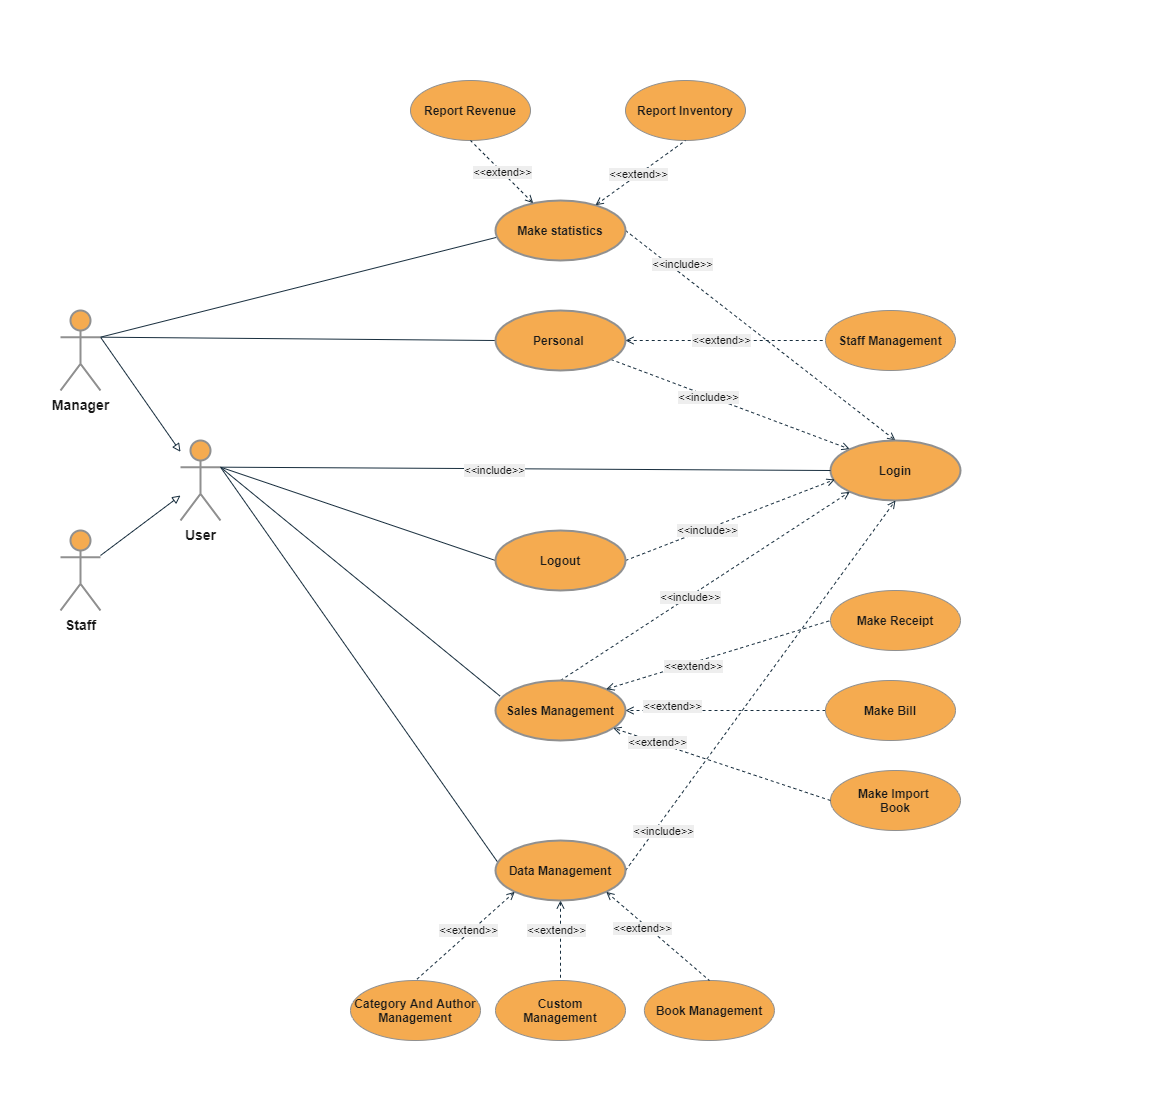

The diagram above was exported from draw.io. Its source (the exported page's mxGraphModel, read from the mxfile embedded in the PNG):
<mxGraphModel dx="1551" dy="1266" grid="1" gridSize="10" guides="1" tooltips="1" connect="1" arrows="1" fold="1" page="1" pageScale="1" pageWidth="291" pageHeight="100" background="none" math="0" shadow="0">
  <root>
    <mxCell id="0" />
    <mxCell id="1" parent="0" />
    <mxCell id="DnJykgCi00d9tfFHN3bR-5" style="rounded=0;orthogonalLoop=1;jettySize=auto;html=1;endArrow=block;endFill=0;strokeColor=#182E3E;fontColor=#1A1A1A;labelBackgroundColor=#EEEEEE;exitX=1;exitY=0.3333333333333333;exitDx=0;exitDy=0;exitPerimeter=0;" parent="1" source="DnJykgCi00d9tfFHN3bR-1" target="DnJykgCi00d9tfFHN3bR-7" edge="1">
      <mxGeometry relative="1" as="geometry">
        <mxPoint x="120" y="380" as="targetPoint" />
        <mxPoint x="100" y="240" as="sourcePoint" />
      </mxGeometry>
    </mxCell>
    <mxCell id="DnJykgCi00d9tfFHN3bR-10" style="edgeStyle=none;rounded=0;orthogonalLoop=1;jettySize=auto;html=1;endArrow=none;endFill=0;entryX=0.007;entryY=0.615;entryDx=0;entryDy=0;entryPerimeter=0;strokeColor=#182E3E;fontColor=#1A1A1A;labelBackgroundColor=#EEEEEE;exitX=1;exitY=0.3333333333333333;exitDx=0;exitDy=0;exitPerimeter=0;" parent="1" source="DnJykgCi00d9tfFHN3bR-1" target="DnJykgCi00d9tfFHN3bR-8" edge="1">
      <mxGeometry relative="1" as="geometry">
        <mxPoint x="90" y="160" as="sourcePoint" />
        <mxPoint x="338" y="113" as="targetPoint" />
      </mxGeometry>
    </mxCell>
    <mxCell id="DnJykgCi00d9tfFHN3bR-12" style="edgeStyle=none;rounded=0;orthogonalLoop=1;jettySize=auto;html=1;entryX=0;entryY=0.5;entryDx=0;entryDy=0;endArrow=none;endFill=0;strokeColor=#182E3E;fontColor=#1A1A1A;labelBackgroundColor=#EEEEEE;startArrow=none;startFill=0;exitX=1;exitY=0.3333333333333333;exitDx=0;exitDy=0;exitPerimeter=0;" parent="1" source="DnJykgCi00d9tfFHN3bR-1" target="DnJykgCi00d9tfFHN3bR-11" edge="1">
      <mxGeometry relative="1" as="geometry">
        <mxPoint x="100" y="240" as="sourcePoint" />
      </mxGeometry>
    </mxCell>
    <mxCell id="DnJykgCi00d9tfFHN3bR-1" value="&lt;b&gt;&lt;font style=&quot;font-size: 14px&quot;&gt;Manager&lt;/font&gt;&lt;/b&gt;" style="shape=umlActor;verticalLabelPosition=bottom;verticalAlign=top;html=1;outlineConnect=0;fillColor=#F5AB50;strokeColor=#909090;strokeWidth=2;fontColor=#1A1A1A;" parent="1" vertex="1">
      <mxGeometry x="60" y="210" width="40" height="80" as="geometry" />
    </mxCell>
    <mxCell id="DnJykgCi00d9tfFHN3bR-30" style="edgeStyle=none;rounded=0;orthogonalLoop=1;jettySize=auto;html=1;endArrow=block;endFill=0;strokeColor=#182E3E;fontColor=#1A1A1A;labelBackgroundColor=#EEEEEE;" parent="1" source="DnJykgCi00d9tfFHN3bR-4" target="DnJykgCi00d9tfFHN3bR-7" edge="1">
      <mxGeometry relative="1" as="geometry">
        <mxPoint x="120" y="400" as="targetPoint" />
      </mxGeometry>
    </mxCell>
    <mxCell id="DnJykgCi00d9tfFHN3bR-4" value="&lt;b&gt;&lt;font style=&quot;font-size: 14px&quot;&gt;Staff&lt;br&gt;&lt;/font&gt;&lt;/b&gt;" style="shape=umlActor;verticalLabelPosition=bottom;verticalAlign=top;html=1;outlineConnect=0;fillColor=#F5AB50;strokeColor=#909090;strokeWidth=2;fontColor=#1A1A1A;" parent="1" vertex="1">
      <mxGeometry x="60" y="430" width="40" height="80" as="geometry" />
    </mxCell>
    <mxCell id="DnJykgCi00d9tfFHN3bR-19" style="edgeStyle=none;rounded=0;orthogonalLoop=1;jettySize=auto;html=1;entryX=0.035;entryY=0.26;entryDx=0;entryDy=0;entryPerimeter=0;endArrow=none;endFill=0;strokeColor=#182E3E;fontColor=#1A1A1A;labelBackgroundColor=#EEEEEE;exitX=1;exitY=0.3333333333333333;exitDx=0;exitDy=0;exitPerimeter=0;" parent="1" source="DnJykgCi00d9tfFHN3bR-7" target="DnJykgCi00d9tfFHN3bR-18" edge="1">
      <mxGeometry relative="1" as="geometry">
        <mxPoint x="356.3224324471462" y="417.7865891468414" as="sourcePoint" />
      </mxGeometry>
    </mxCell>
    <mxCell id="DnJykgCi00d9tfFHN3bR-24" style="edgeStyle=none;rounded=0;orthogonalLoop=1;jettySize=auto;html=1;entryX=0.028;entryY=0.396;entryDx=0;entryDy=0;entryPerimeter=0;endArrow=none;endFill=0;strokeColor=#182E3E;fontColor=#1A1A1A;labelBackgroundColor=#EEEEEE;exitX=1;exitY=0.3333333333333333;exitDx=0;exitDy=0;exitPerimeter=0;" parent="1" source="DnJykgCi00d9tfFHN3bR-7" target="DnJykgCi00d9tfFHN3bR-23" edge="1">
      <mxGeometry relative="1" as="geometry">
        <mxPoint x="220" y="370" as="sourcePoint" />
      </mxGeometry>
    </mxCell>
    <mxCell id="DnJykgCi00d9tfFHN3bR-32" style="edgeStyle=none;rounded=0;orthogonalLoop=1;jettySize=auto;html=1;entryX=0;entryY=0.5;entryDx=0;entryDy=0;endArrow=none;endFill=0;strokeColor=#182E3E;fontColor=#1A1A1A;labelBackgroundColor=#EEEEEE;exitX=1;exitY=0.3333333333333333;exitDx=0;exitDy=0;exitPerimeter=0;" parent="1" source="DnJykgCi00d9tfFHN3bR-7" target="DnJykgCi00d9tfFHN3bR-31" edge="1">
      <mxGeometry relative="1" as="geometry">
        <mxPoint x="380.9619407771256" y="408.2842712474619" as="sourcePoint" />
      </mxGeometry>
    </mxCell>
    <mxCell id="DnJykgCi00d9tfFHN3bR-7" value="&lt;b&gt;&lt;font style=&quot;font-size: 14px&quot;&gt;User&lt;br&gt;&lt;/font&gt;&lt;/b&gt;" style="shape=umlActor;verticalLabelPosition=bottom;verticalAlign=top;html=1;outlineConnect=0;fillColor=#F5AB50;strokeColor=#909090;strokeWidth=2;fontColor=#1A1A1A;" parent="1" vertex="1">
      <mxGeometry x="180" y="340" width="40" height="80" as="geometry" />
    </mxCell>
    <mxCell id="DnJykgCi00d9tfFHN3bR-14" style="edgeStyle=none;rounded=0;orthogonalLoop=1;jettySize=auto;html=1;entryX=0.5;entryY=0;entryDx=0;entryDy=0;endArrow=open;endFill=0;dashed=1;exitX=1;exitY=0.5;exitDx=0;exitDy=0;strokeColor=#182E3E;fontColor=#1A1A1A;labelBackgroundColor=#EEEEEE;" parent="1" source="DnJykgCi00d9tfFHN3bR-8" target="DnJykgCi00d9tfFHN3bR-13" edge="1">
      <mxGeometry relative="1" as="geometry" />
    </mxCell>
    <mxCell id="DnJykgCi00d9tfFHN3bR-16" value="&amp;lt;&amp;lt;include&amp;gt;&amp;gt;" style="edgeLabel;html=1;align=center;verticalAlign=middle;resizable=0;points=[];fontColor=#1A1A1A;labelBackgroundColor=#EEEEEE;" parent="DnJykgCi00d9tfFHN3bR-14" vertex="1" connectable="0">
      <mxGeometry x="-0.1644" y="2" relative="1" as="geometry">
        <mxPoint x="-57.3" y="-53.19" as="offset" />
      </mxGeometry>
    </mxCell>
    <mxCell id="DnJykgCi00d9tfFHN3bR-8" value="&lt;b&gt;Make&amp;nbsp;&lt;span style=&quot;color: rgb(32 , 33 , 36) ; font-family: inherit ; text-align: left&quot;&gt;&lt;font style=&quot;font-size: 12px&quot;&gt;statistics&lt;/font&gt;&lt;/span&gt;&lt;/b&gt;" style="ellipse;whiteSpace=wrap;html=1;strokeWidth=2;fillColor=#F5AB50;strokeColor=#909090;fontColor=#1A1A1A;" parent="1" vertex="1">
      <mxGeometry x="495" y="100" width="130" height="60" as="geometry" />
    </mxCell>
    <mxCell id="DnJykgCi00d9tfFHN3bR-15" style="edgeStyle=none;rounded=0;orthogonalLoop=1;jettySize=auto;html=1;entryX=0;entryY=0;entryDx=0;entryDy=0;endArrow=open;endFill=0;dashed=1;strokeColor=#182E3E;fontColor=#1A1A1A;labelBackgroundColor=#EEEEEE;" parent="1" source="DnJykgCi00d9tfFHN3bR-11" target="DnJykgCi00d9tfFHN3bR-13" edge="1">
      <mxGeometry relative="1" as="geometry" />
    </mxCell>
    <mxCell id="DnJykgCi00d9tfFHN3bR-17" value="&amp;lt;&amp;lt;include&amp;gt;&amp;gt;" style="edgeLabel;html=1;align=center;verticalAlign=middle;resizable=0;points=[];fontColor=#1A1A1A;labelBackgroundColor=#EEEEEE;" parent="DnJykgCi00d9tfFHN3bR-15" vertex="1" connectable="0">
      <mxGeometry x="-0.1817" y="-1" relative="1" as="geometry">
        <mxPoint as="offset" />
      </mxGeometry>
    </mxCell>
    <mxCell id="DnJykgCi00d9tfFHN3bR-11" value="&lt;b&gt;Personal&amp;nbsp;&lt;/b&gt;" style="ellipse;whiteSpace=wrap;html=1;strokeWidth=2;fillColor=#F5AB50;strokeColor=#909090;fontColor=#1A1A1A;" parent="1" vertex="1">
      <mxGeometry x="494.99999999999994" y="210" width="130" height="60" as="geometry" />
    </mxCell>
    <mxCell id="DnJykgCi00d9tfFHN3bR-13" value="&lt;b&gt;Login&lt;/b&gt;" style="ellipse;whiteSpace=wrap;html=1;strokeWidth=2;fillColor=#F5AB50;strokeColor=#909090;fontColor=#1A1A1A;" parent="1" vertex="1">
      <mxGeometry x="830" y="340" width="130" height="60" as="geometry" />
    </mxCell>
    <mxCell id="DnJykgCi00d9tfFHN3bR-21" style="edgeStyle=none;rounded=0;orthogonalLoop=1;jettySize=auto;html=1;endArrow=open;endFill=0;dashed=1;exitX=0.5;exitY=0;exitDx=0;exitDy=0;strokeColor=#182E3E;fontColor=#1A1A1A;labelBackgroundColor=#EEEEEE;entryX=0;entryY=1;entryDx=0;entryDy=0;" parent="1" source="DnJykgCi00d9tfFHN3bR-18" target="DnJykgCi00d9tfFHN3bR-13" edge="1">
      <mxGeometry relative="1" as="geometry" />
    </mxCell>
    <mxCell id="DnJykgCi00d9tfFHN3bR-22" value="&amp;lt;&amp;lt;include&amp;gt;&amp;gt;" style="edgeLabel;html=1;align=center;verticalAlign=middle;resizable=0;points=[];fontColor=#1A1A1A;labelBackgroundColor=#EEEEEE;" parent="DnJykgCi00d9tfFHN3bR-21" vertex="1" connectable="0">
      <mxGeometry x="-0.1038" y="-1" relative="1" as="geometry">
        <mxPoint as="offset" />
      </mxGeometry>
    </mxCell>
    <mxCell id="DnJykgCi00d9tfFHN3bR-18" value="&lt;b&gt;Sales Management&lt;/b&gt;" style="ellipse;whiteSpace=wrap;html=1;strokeWidth=2;fillColor=#F5AB50;strokeColor=#909090;fontColor=#1A1A1A;" parent="1" vertex="1">
      <mxGeometry x="495" y="580" width="130" height="60" as="geometry" />
    </mxCell>
    <mxCell id="DnJykgCi00d9tfFHN3bR-25" style="edgeStyle=none;rounded=0;orthogonalLoop=1;jettySize=auto;html=1;entryX=0.5;entryY=1;entryDx=0;entryDy=0;endArrow=open;endFill=0;dashed=1;exitX=1;exitY=0.5;exitDx=0;exitDy=0;strokeColor=#182E3E;fontColor=#1A1A1A;labelBackgroundColor=#EEEEEE;" parent="1" source="DnJykgCi00d9tfFHN3bR-23" target="DnJykgCi00d9tfFHN3bR-13" edge="1">
      <mxGeometry relative="1" as="geometry" />
    </mxCell>
    <mxCell id="DnJykgCi00d9tfFHN3bR-36" value="&amp;lt;&amp;lt;include&amp;gt;&amp;gt;" style="edgeLabel;html=1;align=center;verticalAlign=middle;resizable=0;points=[];fontColor=#1A1A1A;labelBackgroundColor=#EEEEEE;" parent="DnJykgCi00d9tfFHN3bR-25" vertex="1" connectable="0">
      <mxGeometry x="0.0979" y="1" relative="1" as="geometry">
        <mxPoint x="-109.76" y="163.83" as="offset" />
      </mxGeometry>
    </mxCell>
    <mxCell id="DnJykgCi00d9tfFHN3bR-23" value="&lt;b&gt;Data Management&lt;/b&gt;" style="ellipse;whiteSpace=wrap;html=1;strokeWidth=2;fillColor=#F5AB50;strokeColor=#909090;fontColor=#1A1A1A;" parent="1" vertex="1">
      <mxGeometry x="495" y="740" width="130" height="60" as="geometry" />
    </mxCell>
    <mxCell id="DnJykgCi00d9tfFHN3bR-33" style="edgeStyle=none;rounded=0;orthogonalLoop=1;jettySize=auto;html=1;exitX=1;exitY=0.5;exitDx=0;exitDy=0;entryX=0.033;entryY=0.65;entryDx=0;entryDy=0;entryPerimeter=0;endArrow=open;endFill=0;dashed=1;strokeColor=#182E3E;fontColor=#1A1A1A;labelBackgroundColor=#EEEEEE;" parent="1" source="DnJykgCi00d9tfFHN3bR-31" target="DnJykgCi00d9tfFHN3bR-13" edge="1">
      <mxGeometry relative="1" as="geometry" />
    </mxCell>
    <mxCell id="DnJykgCi00d9tfFHN3bR-37" value="&amp;lt;&amp;lt;include&amp;gt;&amp;gt;" style="edgeLabel;html=1;align=center;verticalAlign=middle;resizable=0;points=[];fontColor=#1A1A1A;labelBackgroundColor=#EEEEEE;" parent="DnJykgCi00d9tfFHN3bR-33" vertex="1" connectable="0">
      <mxGeometry x="-0.2187" y="-1" relative="1" as="geometry">
        <mxPoint as="offset" />
      </mxGeometry>
    </mxCell>
    <mxCell id="DnJykgCi00d9tfFHN3bR-31" value="&lt;b&gt;Logout&lt;/b&gt;" style="ellipse;whiteSpace=wrap;html=1;strokeWidth=2;fillColor=#F5AB50;strokeColor=#909090;fontColor=#1A1A1A;" parent="1" vertex="1">
      <mxGeometry x="495" y="430" width="130" height="60" as="geometry" />
    </mxCell>
    <mxCell id="1imOT87lvpNHggdboMIf-3" value="&amp;lt;&amp;lt;extend&amp;gt;&amp;gt;" style="edgeStyle=none;orthogonalLoop=1;jettySize=auto;html=1;exitX=1;exitY=0;exitDx=0;exitDy=0;entryX=0;entryY=0.5;entryDx=0;entryDy=0;dashed=1;startArrow=open;startFill=0;endArrow=none;endFill=0;strokeColor=#182E3E;fontColor=#1A1A1A;labelBackgroundColor=#EEEEEE;" parent="1" source="DnJykgCi00d9tfFHN3bR-18" target="1imOT87lvpNHggdboMIf-5" edge="1">
      <mxGeometry x="-0.2385" y="-4" relative="1" as="geometry">
        <mxPoint x="943.98" y="565" as="sourcePoint" />
        <mxPoint as="offset" />
      </mxGeometry>
    </mxCell>
    <mxCell id="1imOT87lvpNHggdboMIf-4" value="&lt;b&gt;Make Import &lt;br&gt;Book&lt;/b&gt;" style="ellipse;whiteSpace=wrap;html=1;fillColor=#F5AB50;strokeColor=#909090;fontColor=#1A1A1A;" parent="1" vertex="1">
      <mxGeometry x="830" y="670" width="130" height="60" as="geometry" />
    </mxCell>
    <mxCell id="1imOT87lvpNHggdboMIf-5" value="&lt;b&gt;Make Receipt&lt;/b&gt;" style="ellipse;whiteSpace=wrap;html=1;fillColor=#F5AB50;strokeColor=#909090;fontColor=#1A1A1A;" parent="1" vertex="1">
      <mxGeometry x="830" y="490" width="130" height="60" as="geometry" />
    </mxCell>
    <mxCell id="1imOT87lvpNHggdboMIf-6" value="&amp;lt;&amp;lt;extend&amp;gt;&amp;gt;" style="edgeStyle=none;orthogonalLoop=1;jettySize=auto;html=1;dashed=1;startArrow=none;startFill=0;endArrow=open;endFill=0;strokeColor=#182E3E;fontColor=#1A1A1A;labelBackgroundColor=#EEEEEE;entryX=1;entryY=0.5;entryDx=0;entryDy=0;" parent="1" source="1imOT87lvpNHggdboMIf-7" target="DnJykgCi00d9tfFHN3bR-18" edge="1">
      <mxGeometry x="0.5279" y="-4" relative="1" as="geometry">
        <mxPoint x="936.5481071302884" y="579.4619683371536" as="targetPoint" />
        <mxPoint as="offset" />
      </mxGeometry>
    </mxCell>
    <mxCell id="1imOT87lvpNHggdboMIf-7" value="&lt;b&gt;Make Bill&lt;/b&gt;" style="ellipse;whiteSpace=wrap;html=1;fillColor=#F5AB50;strokeColor=#909090;fontColor=#1A1A1A;" parent="1" vertex="1">
      <mxGeometry x="825" y="580" width="130" height="60" as="geometry" />
    </mxCell>
    <mxCell id="1imOT87lvpNHggdboMIf-10" value="&amp;lt;&amp;lt;extend&amp;gt;&amp;gt;" style="edgeStyle=none;orthogonalLoop=1;jettySize=auto;html=1;dashed=1;startArrow=none;startFill=0;endArrow=open;endFill=0;strokeColor=#182E3E;fontColor=#1A1A1A;labelBackgroundColor=#EEEEEE;exitX=0;exitY=0.5;exitDx=0;exitDy=0;" parent="1" source="1imOT87lvpNHggdboMIf-4" target="DnJykgCi00d9tfFHN3bR-18" edge="1">
      <mxGeometry x="0.5987" relative="1" as="geometry">
        <mxPoint x="1050" y="509.99565555175604" as="targetPoint" />
        <mxPoint x="1050" y="570" as="sourcePoint" />
        <mxPoint as="offset" />
      </mxGeometry>
    </mxCell>
    <mxCell id="1imOT87lvpNHggdboMIf-17" value="&lt;b&gt;Category And Author Management&lt;/b&gt;" style="ellipse;whiteSpace=wrap;html=1;fillColor=#F5AB50;strokeColor=#909090;fontColor=#1A1A1A;" parent="1" vertex="1">
      <mxGeometry x="350.0042742793276" y="880" width="130" height="60" as="geometry" />
    </mxCell>
    <mxCell id="1imOT87lvpNHggdboMIf-18" value="&lt;b&gt;Custom&lt;br&gt;Management&lt;/b&gt;" style="ellipse;whiteSpace=wrap;html=1;fillColor=#F5AB50;strokeColor=#909090;fontColor=#1A1A1A;" parent="1" vertex="1">
      <mxGeometry x="495.0000000000001" y="880" width="130" height="60" as="geometry" />
    </mxCell>
    <mxCell id="1imOT87lvpNHggdboMIf-19" value="&lt;b&gt;Book Management&lt;/b&gt;" style="ellipse;whiteSpace=wrap;html=1;fillColor=#F5AB50;strokeColor=#909090;fontColor=#1A1A1A;" parent="1" vertex="1">
      <mxGeometry x="643.9100000000001" y="880" width="130" height="60" as="geometry" />
    </mxCell>
    <mxCell id="1imOT87lvpNHggdboMIf-22" value="&amp;lt;&amp;lt;extend&amp;gt;&amp;gt;" style="edgeStyle=none;orthogonalLoop=1;jettySize=auto;html=1;exitX=1;exitY=1;exitDx=0;exitDy=0;entryX=0.5;entryY=0;entryDx=0;entryDy=0;dashed=1;startArrow=open;startFill=0;endArrow=none;endFill=0;strokeColor=#182E3E;fontColor=#1A1A1A;labelBackgroundColor=#EEEEEE;" parent="1" source="DnJykgCi00d9tfFHN3bR-23" target="1imOT87lvpNHggdboMIf-19" edge="1">
      <mxGeometry x="-0.2385" y="-4" relative="1" as="geometry">
        <mxPoint x="820" y="840" as="sourcePoint" />
        <mxPoint x="1042.155629651335" y="761.0021423277767" as="targetPoint" />
        <mxPoint as="offset" />
      </mxGeometry>
    </mxCell>
    <mxCell id="1imOT87lvpNHggdboMIf-23" value="&amp;lt;&amp;lt;extend&amp;gt;&amp;gt;" style="edgeStyle=none;orthogonalLoop=1;jettySize=auto;html=1;exitX=1;exitY=0;exitDx=0;exitDy=0;entryX=0.5;entryY=0;entryDx=0;entryDy=0;dashed=1;startArrow=open;startFill=0;endArrow=none;endFill=0;strokeColor=#182E3E;fontColor=#1A1A1A;labelBackgroundColor=#EEEEEE;" parent="1" target="1imOT87lvpNHggdboMIf-18" edge="1">
      <mxGeometry x="-0.2385" y="-4" relative="1" as="geometry">
        <mxPoint x="560.0043703486646" y="799.9978576722231" as="sourcePoint" />
        <mxPoint x="782.1599999999995" y="720.9999999999998" as="targetPoint" />
        <mxPoint as="offset" />
      </mxGeometry>
    </mxCell>
    <mxCell id="1imOT87lvpNHggdboMIf-24" value="&amp;lt;&amp;lt;extend&amp;gt;&amp;gt;" style="edgeStyle=none;orthogonalLoop=1;jettySize=auto;html=1;exitX=0;exitY=1;exitDx=0;exitDy=0;entryX=0.5;entryY=0;entryDx=0;entryDy=0;dashed=1;startArrow=open;startFill=0;endArrow=none;endFill=0;strokeColor=#182E3E;fontColor=#1A1A1A;labelBackgroundColor=#EEEEEE;" parent="1" source="DnJykgCi00d9tfFHN3bR-23" target="1imOT87lvpNHggdboMIf-17" edge="1">
      <mxGeometry x="-0.097" y="-2" relative="1" as="geometry">
        <mxPoint x="127.85" y="790" as="sourcePoint" />
        <mxPoint x="350.00562965133497" y="711.0021423277767" as="targetPoint" />
        <mxPoint as="offset" />
      </mxGeometry>
    </mxCell>
    <mxCell id="1imOT87lvpNHggdboMIf-25" value="&lt;b&gt;Staff Management&lt;/b&gt;" style="ellipse;whiteSpace=wrap;html=1;fillColor=#F5AB50;strokeColor=#909090;fontColor=#1A1A1A;" parent="1" vertex="1">
      <mxGeometry x="825" y="210" width="130" height="60" as="geometry" />
    </mxCell>
    <mxCell id="1imOT87lvpNHggdboMIf-26" value="&amp;lt;&amp;lt;extend&amp;gt;&amp;gt;" style="edgeStyle=none;orthogonalLoop=1;jettySize=auto;html=1;exitX=1;exitY=0.5;exitDx=0;exitDy=0;entryX=0;entryY=0.5;entryDx=0;entryDy=0;dashed=1;startArrow=open;startFill=0;endArrow=none;endFill=0;strokeColor=#182E3E;fontColor=#1A1A1A;labelBackgroundColor=#EEEEEE;" parent="1" source="DnJykgCi00d9tfFHN3bR-11" target="1imOT87lvpNHggdboMIf-25" edge="1">
      <mxGeometry x="-0.05" relative="1" as="geometry">
        <mxPoint x="570.0043703486646" y="111.00214232777694" as="sourcePoint" />
        <mxPoint x="676.0699999999998" y="200" as="targetPoint" />
        <mxPoint as="offset" />
      </mxGeometry>
    </mxCell>
    <mxCell id="1imOT87lvpNHggdboMIf-27" style="edgeStyle=none;rounded=0;orthogonalLoop=1;jettySize=auto;html=1;endArrow=none;endFill=0;exitX=1;exitY=0.3333333333333333;exitDx=0;exitDy=0;strokeColor=#182E3E;fontColor=#1A1A1A;labelBackgroundColor=#EEEEEE;entryX=0;entryY=0.5;entryDx=0;entryDy=0;exitPerimeter=0;" parent="1" source="DnJykgCi00d9tfFHN3bR-7" target="DnJykgCi00d9tfFHN3bR-13" edge="1">
      <mxGeometry relative="1" as="geometry">
        <mxPoint x="230" y="368.79" as="sourcePoint" />
        <mxPoint x="517.5735931288073" y="170.00320343559636" as="targetPoint" />
      </mxGeometry>
    </mxCell>
    <mxCell id="1imOT87lvpNHggdboMIf-28" value="&amp;lt;&amp;lt;include&amp;gt;&amp;gt;" style="edgeLabel;html=1;align=center;verticalAlign=middle;resizable=0;points=[];fontColor=#1A1A1A;labelBackgroundColor=#EEEEEE;" parent="1imOT87lvpNHggdboMIf-27" vertex="1" connectable="0">
      <mxGeometry x="-0.1038" y="-1" relative="1" as="geometry">
        <mxPoint as="offset" />
      </mxGeometry>
    </mxCell>
    <mxCell id="1imOT87lvpNHggdboMIf-29" value="&lt;b&gt;Report Revenue&lt;/b&gt;" style="ellipse;whiteSpace=wrap;html=1;fillColor=#F5AB50;strokeColor=#909090;fontColor=#1A1A1A;" parent="1" vertex="1">
      <mxGeometry x="410" y="-20" width="120" height="60" as="geometry" />
    </mxCell>
    <mxCell id="1imOT87lvpNHggdboMIf-30" value="&lt;b&gt;Report Inventory&lt;/b&gt;" style="ellipse;whiteSpace=wrap;html=1;fillColor=#F5AB50;strokeColor=#909090;fontColor=#1A1A1A;" parent="1" vertex="1">
      <mxGeometry x="625" y="-20" width="120" height="60" as="geometry" />
    </mxCell>
    <mxCell id="1imOT87lvpNHggdboMIf-31" value="&amp;lt;&amp;lt;extend&amp;gt;&amp;gt;" style="edgeStyle=none;orthogonalLoop=1;jettySize=auto;html=1;entryX=0.5;entryY=1;entryDx=0;entryDy=0;dashed=1;startArrow=open;startFill=0;endArrow=none;endFill=0;strokeColor=#182E3E;fontColor=#1A1A1A;labelBackgroundColor=#EEEEEE;" parent="1" source="DnJykgCi00d9tfFHN3bR-8" target="1imOT87lvpNHggdboMIf-29" edge="1">
      <mxGeometry x="-0.05" relative="1" as="geometry">
        <mxPoint x="710" y="20" as="sourcePoint" />
        <mxPoint x="910" y="20" as="targetPoint" />
        <mxPoint as="offset" />
      </mxGeometry>
    </mxCell>
    <mxCell id="1imOT87lvpNHggdboMIf-32" value="&amp;lt;&amp;lt;extend&amp;gt;&amp;gt;" style="edgeStyle=none;orthogonalLoop=1;jettySize=auto;html=1;dashed=1;startArrow=open;startFill=0;endArrow=none;endFill=0;strokeColor=#182E3E;fontColor=#1A1A1A;labelBackgroundColor=#EEEEEE;entryX=0.5;entryY=1;entryDx=0;entryDy=0;" parent="1" source="DnJykgCi00d9tfFHN3bR-8" target="1imOT87lvpNHggdboMIf-30" edge="1">
      <mxGeometry x="-0.05" relative="1" as="geometry">
        <mxPoint x="635" y="129.5" as="sourcePoint" />
        <mxPoint x="835" y="130" as="targetPoint" />
        <mxPoint as="offset" />
      </mxGeometry>
    </mxCell>
  </root>
</mxGraphModel>